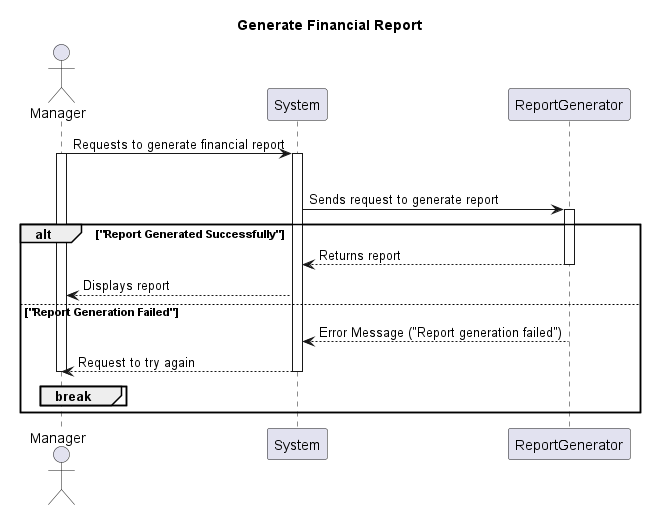

The diagram above was rendered by PlantUML. Its source (embedded in the PNG):
@startuml
Title Generate Financial Report

Actor Manager
participant System
participant ReportGenerator


  Manager -> System: Requests to generate financial report
  activate Manager
  activate System
  alt "Generate Report Request Sent"
    System -> ReportGenerator: Sends request to generate report
    activate ReportGenerator
    alt "Report Generated Successfully"
      ReportGenerator --> System: Returns report
      deactivate ReportGenerator
      System --> Manager: Displays report
    else "Report Generation Failed"
      ReportGenerator --> System: Error Message ("Report generation failed")
      deactivate ReportGenerator
      System --> Manager: Request to try again
      deactivate System
      deactivate Manager
      break
    end
  end
  deactivate System
  deactivate Manager


@enduml